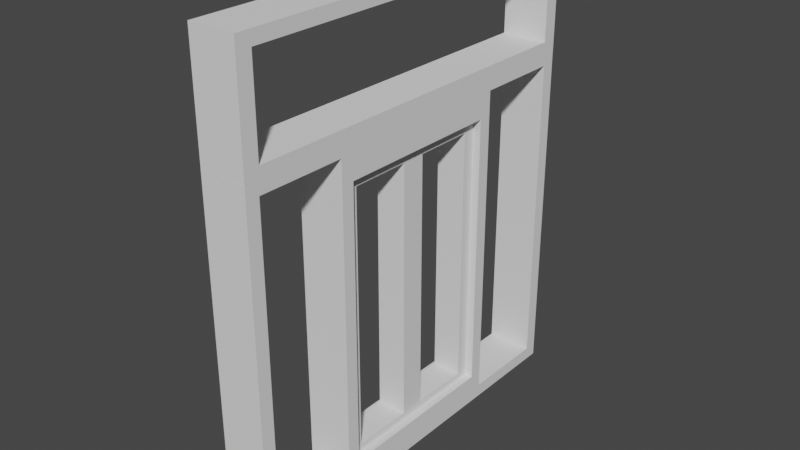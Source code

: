 # Source: drive_thru_window.blend  (saved by Blender 4.2.66; exported with 4.5.12 LTS)
import bpy
from mathutils import Matrix  # noqa: F401  (used for matrix-valued properties, if any)

bpy.ops.wm.read_factory_settings(use_empty=True)
scene = bpy.context.scene
scene.name = 'Scene'

# ---- collections
col_collection = bpy.data.collections.new('Collection'); scene.collection.children.link(col_collection)

# ---- world
world_world = bpy.data.worlds.new('World'); scene.world = world_world
world_world.use_nodes = True; world_world.node_tree.nodes.clear()
_N = world_world.node_tree.nodes; _L = world_world.node_tree.links
n0 = _N.new('ShaderNodeOutputWorld'); n0.name = 'World Output'; n0.location = (300, 300)
n1 = _N.new('ShaderNodeBackground'); n1.name = 'Background'; n1.location = (10, 300)
n1.inputs[0].default_value = (0.05088, 0.05088, 0.05088, 1.0)
_L.new(n1.outputs[0], n0.inputs[0])
n0.is_active_output = True
world_world.color = (0.05088, 0.05088, 0.05088)
world_world.use_sun_shadow = False
world_world.sun_shadow_jitter_overblur = 0.0

# ---- meshes
me_cube_006 = bpy.data.meshes.new('Cube.006')
me_cube_006.from_pydata([(-1.0, -1.0, -1.0), (-1.0, -1.0, 1.0), (-1.0, 1.0, -1.0), (-1.0, 1.0, 1.0), (1.0, -1.0, -1.0), (1.0, -1.0, 1.0), (1.0, 1.0, -1.0), (1.0, 1.0, 1.0), (-1.0, 0.7125, 0.9233), (-1.0, -0.7125, 0.9233), (-1.0, -0.7125, -0.9233), (-1.0, 0.7125, -0.9233), (1.0, -0.7125, 0.9233), (1.0, 0.7125, 0.9233), (1.0, -0.7125, -0.9233), (1.0, 0.7125, -0.9233)], [], [(0, 1, 3, 2, 11, 8, 9, 10), (2, 0, 10, 11), (2, 3, 7, 6), (15, 6, 7, 5, 4, 14, 12, 13), (14, 4, 6, 15), (4, 5, 1, 0), (2, 6, 4, 0), (7, 3, 1, 5), (13, 8, 11, 15), (9, 12, 14, 10), (11, 10, 14, 15), (8, 13, 12, 9)])
_uv = me_cube_006.uv_layers.new(name='UVMap')
_uv.uv.foreach_set('vector', [0.375, 0.0, 0.625, 0.0, 0.625, 0.25, 0.375, 0.25, 0.3846, 0.2141, 0.6154, 0.2141, 0.6154, 0.03593, 0.3846, 0.03593, 0.375, 0.25, 0.375, 0.0, 0.3846, 0.03593, 0.3846, 0.2141, 0.375, 0.25, 0.625, 0.25, 0.625, 0.5, 0.375, 0.5, 0.3846, 0.5359, 0.375, 0.5, 0.625, 0.5, 0.625, 0.75, 0.375, 0.75, 0.3846, 0.7141, 0.6154, 0.7141, 0.6154, 0.5359, 0.3846, 0.7141, 0.375, 0.75, 0.375, 0.5, 0.3846, 0.5359, 0.375, 0.75, 0.625, 0.75, 0.625, 1.0, 0.375, 1.0, 0.125, 0.5, 0.375, 0.5, 0.375, 0.75, 0.125, 0.75, 0.625, 0.5, 0.875, 0.5, 0.875, 0.75, 0.625, 0.75, 0.625, 0.4292, 0.625, 0.3208, 0.375, 0.3208, 0.375, 0.4292, 0.625, 0.9292, 0.625, 0.8208, 0.375, 0.8208, 0.375, 0.9292, 0.1958, 0.5, 0.1958, 0.75, 0.3042, 0.75, 0.3042, 0.5, 0.8042, 0.5, 0.6958, 0.5, 0.6958, 0.75, 0.8042, 0.75])
me_cube_006.update()
me_cube_007 = bpy.data.meshes.new('Cube.007')
me_cube_007.from_pydata([(-1.0, -3.5, -0.9934), (-1.0, -3.5, 1.007), (-1.0, -1.5, -0.9934), (-1.0, -1.5, 1.007), (1.0, -3.5, -0.9934), (1.0, -3.5, 1.007), (1.0, -1.5, -0.9934), (1.0, -1.5, 1.007), (-1.0, -1.727, 0.9317), (-1.0, -3.264, 0.9317), (-1.0, -3.264, -0.9186), (-1.0, -1.727, -0.9186), (1.0, -3.264, 0.9317), (1.0, -1.727, 0.9317), (1.0, -3.264, -0.9186), (1.0, -1.727, -0.9186), (-1.0, -1.727, 0.7342), (-1.0, -1.5, 0.793), (1.0, -1.5, 0.793), (1.0, -1.727, 0.7342), (-1.0, -1.727, -0.7589), (1.0, -1.727, -0.7589), (-1.0, -1.5, -0.8208), (1.0, -1.5, -0.8208), (1.0, 3.5, -0.9934), (1.0, 3.5, 1.007), (1.0, 1.5, -0.9934), (1.0, 1.5, 1.007), (-1.0, 3.5, -0.9934), (-1.0, 3.5, 1.007), (-1.0, 1.5, -0.9934), (-1.0, 1.5, 1.007), (1.0, 1.727, 0.9317), (1.0, 3.264, 0.9317), (1.0, 3.264, -0.9186), (1.0, 1.727, -0.9186), (-1.0, 3.264, 0.9317), (-1.0, 1.727, 0.9317), (-1.0, 3.264, -0.9186), (-1.0, 1.727, -0.9186), (1.0, 1.727, 0.7342), (1.0, 1.5, 0.793), (-1.0, 1.5, 0.793), (-1.0, 1.727, 0.7342), (1.0, 1.727, -0.7589), (-1.0, 1.727, -0.7589), (1.0, 1.5, -0.8208), (-1.0, 1.5, -0.8208)], [], [(20, 22, 2, 11), (2, 0, 1, 3, 8, 9, 10, 11), (13, 7, 5, 4, 6, 15, 14, 12), (19, 18, 7, 13), (4, 5, 1, 0), (2, 6, 4, 0), (7, 3, 1, 5), (21, 20, 11, 15), (9, 12, 14, 10), (11, 10, 14, 15), (8, 13, 12, 9), (13, 8, 16, 19), (21, 23, 18, 19), (22, 17, 18, 23), (8, 3, 17, 16), (15, 6, 23, 21), (19, 16, 20, 21), (16, 17, 22, 20), (2, 30, 26, 6), (22, 47, 30, 2), (44, 46, 26, 35), (26, 24, 25, 27, 32, 33, 34, 35), (37, 31, 29, 28, 30, 39, 38, 36), (43, 42, 31, 37), (28, 29, 25, 24), (26, 30, 28, 24), (31, 27, 25, 29), (45, 44, 35, 39), (33, 36, 38, 34), (35, 34, 38, 39), (32, 37, 36, 33), (37, 32, 40, 43), (45, 47, 42, 43), (46, 41, 42, 47), (32, 27, 41, 40), (39, 30, 47, 45), (43, 40, 44, 45), (40, 41, 46, 44), (23, 6, 26, 46), (22, 23, 46, 47), (3, 31, 42, 17), (17, 42, 41, 18), (3, 7, 27, 31), (7, 18, 41, 27)])
_uv = me_cube_007.uv_layers.new(name='UVMap')
_uv.uv.foreach_set('vector', [0.4043, 0.2216, 0.3966, 0.25, 0.375, 0.25, 0.3844, 0.2216, 0.375, 0.25, 0.375, 0.0, 0.625, 0.0, 0.625, 0.25, 0.6156, 0.2216, 0.6156, 0.02949, 0.3844, 0.02949, 0.3844, 0.2216, 0.6156, 0.5284, 0.625, 0.5, 0.625, 0.75, 0.375, 0.75, 0.375, 0.5, 0.3844, 0.5284, 0.3844, 0.7205, 0.6156, 0.7205, 0.5909, 0.5284, 0.5983, 0.5, 0.625, 0.5, 0.6156, 0.5284, 0.375, 0.75, 0.625, 0.75, 0.625, 1.0, 0.375, 1.0, 0.125, 0.5, 0.375, 0.5, 0.375, 0.75, 0.125, 0.75, 0.625, 0.5, 0.875, 0.5, 0.875, 0.75, 0.625, 0.75, 0.3966, 0.4432, 0.3966, 0.3061, 0.375, 0.3061, 0.375, 0.4432, 0.625, 0.9439, 0.625, 0.8068, 0.375, 0.8068, 0.375, 0.9439, 0.1811, 0.5, 0.1811, 0.75, 0.3182, 0.75, 0.3182, 0.5, 0.8189, 0.5, 0.6818, 0.5, 0.6818, 0.75, 0.8189, 0.75, 0.625, 0.4432, 0.625, 0.3061, 0.5983, 0.3061, 0.5983, 0.4432, 0.4043, 0.5284, 0.3966, 0.5, 0.5983, 0.5, 0.5909, 0.5284, 0.3966, 0.25, 0.5983, 0.25, 0.5983, 0.5, 0.3966, 0.5, 0.6156, 0.2216, 0.625, 0.25, 0.5983, 0.25, 0.5909, 0.2216, 0.3844, 0.5284, 0.375, 0.5, 0.3966, 0.5, 0.4043, 0.5284, 0.5983, 0.4432, 0.5983, 0.3061, 0.3966, 0.3061, 0.3966, 0.4432, 0.5909, 0.2216, 0.5983, 0.25, 0.3966, 0.25, 0.4043, 0.2216, 0.125, 0.5, 0.375, 0.5, 0.125, 0.5, 0.375, 0.5, 0.3966, 0.25, 0.3966, 0.5, 0.375, 0.5, 0.125, 0.5, 0.4043, 0.2216, 0.3966, 0.25, 0.375, 0.25, 0.3844, 0.2216, 0.375, 0.25, 0.375, 0.0, 0.625, 0.0, 0.625, 0.25, 0.6156, 0.2216, 0.6156, 0.02949, 0.3844, 0.02949, 0.3844, 0.2216, 0.6156, 0.5284, 0.625, 0.5, 0.625, 0.75, 0.375, 0.75, 0.375, 0.5, 0.3844, 0.5284, 0.3844, 0.7205, 0.6156, 0.7205, 0.5909, 0.5284, 0.5983, 0.5, 0.625, 0.5, 0.6156, 0.5284, 0.375, 0.75, 0.625, 0.75, 0.625, 1.0, 0.375, 1.0, 0.125, 0.5, 0.375, 0.5, 0.375, 0.75, 0.125, 0.75, 0.625, 0.5, 0.875, 0.5, 0.875, 0.75, 0.625, 0.75, 0.3966, 0.4432, 0.3966, 0.3061, 0.375, 0.3061, 0.375, 0.4432, 0.625, 0.9439, 0.625, 0.8068, 0.375, 0.8068, 0.375, 0.9439, 0.1811, 0.5, 0.1811, 0.75, 0.3182, 0.75, 0.3182, 0.5, 0.8189, 0.5, 0.6818, 0.5, 0.6818, 0.75, 0.8189, 0.75, 0.625, 0.4432, 0.625, 0.3061, 0.5983, 0.3061, 0.5983, 0.4432, 0.4043, 0.5284, 0.3966, 0.5, 0.5983, 0.5, 0.5909, 0.5284, 0.3966, 0.25, 0.5983, 0.25, 0.5983, 0.5, 0.3966, 0.5, 0.6156, 0.2216, 0.625, 0.25, 0.5983, 0.25, 0.5909, 0.2216, 0.3844, 0.5284, 0.375, 0.5, 0.3966, 0.5, 0.4043, 0.5284, 0.5983, 0.4432, 0.5983, 0.3061, 0.3966, 0.3061, 0.3966, 0.4432, 0.5909, 0.2216, 0.5983, 0.25, 0.3966, 0.25, 0.4043, 0.2216, 0.3966, 0.5, 0.375, 0.5, 0.375, 0.25, 0.3966, 0.25, 0.3966, 0.25, 0.3966, 0.5, 0.3966, 0.25, 0.3966, 0.5, 0.625, 0.25, 0.625, 0.5, 0.5983, 0.5, 0.5983, 0.25, 0.5983, 0.25, 0.5983, 0.5, 0.5983, 0.25, 0.5983, 0.5, 0.625, 0.25, 0.625, 0.5, 0.875, 0.5, 0.625, 0.5, 0.625, 0.5, 0.5983, 0.5, 0.5983, 0.25, 0.875, 0.5])
me_cube_007.use_mirror_x = True
me_cube_007.update()
me_cube_008 = bpy.data.meshes.new('Cube.008')
me_cube_008.from_pydata([(-1.0, -1.0, -1.0), (-1.0, -1.0, 1.0), (-1.0, 1.0, -1.0), (-1.0, 1.0, 1.0), (1.0, -1.0, -1.0), (1.0, -1.0, 1.0), (1.0, 1.0, -1.0), (1.0, 1.0, 1.0), (-1.0, 0.7125, 0.9233), (-1.0, -0.7125, 0.9233), (-1.0, -0.7125, -0.9233), (-1.0, 0.7125, -0.9233), (1.0, -0.7125, 0.9233), (1.0, 0.7125, 0.9233), (1.0, -0.7125, -0.9233), (1.0, 0.7125, -0.9233)], [], [(0, 1, 3, 2, 11, 8, 9, 10), (2, 0, 10, 11), (2, 3, 7, 6), (15, 6, 7, 5, 4, 14, 12, 13), (14, 4, 6, 15), (4, 5, 1, 0), (2, 6, 4, 0), (7, 3, 1, 5), (13, 8, 11, 15), (9, 12, 14, 10), (11, 10, 14, 15), (8, 13, 12, 9)])
_uv = me_cube_008.uv_layers.new(name='UVMap')
_uv.uv.foreach_set('vector', [0.375, 0.0, 0.625, 0.0, 0.625, 0.25, 0.375, 0.25, 0.3846, 0.2141, 0.6154, 0.2141, 0.6154, 0.03593, 0.3846, 0.03593, 0.375, 0.25, 0.375, 0.0, 0.3846, 0.03593, 0.3846, 0.2141, 0.375, 0.25, 0.625, 0.25, 0.625, 0.5, 0.375, 0.5, 0.3846, 0.5359, 0.375, 0.5, 0.625, 0.5, 0.625, 0.75, 0.375, 0.75, 0.3846, 0.7141, 0.6154, 0.7141, 0.6154, 0.5359, 0.3846, 0.7141, 0.375, 0.75, 0.375, 0.5, 0.3846, 0.5359, 0.375, 0.75, 0.625, 0.75, 0.625, 1.0, 0.375, 1.0, 0.125, 0.5, 0.375, 0.5, 0.375, 0.75, 0.125, 0.75, 0.625, 0.5, 0.875, 0.5, 0.875, 0.75, 0.625, 0.75, 0.625, 0.4292, 0.625, 0.3208, 0.375, 0.3208, 0.375, 0.4292, 0.625, 0.9292, 0.625, 0.8208, 0.375, 0.8208, 0.375, 0.9292, 0.1958, 0.5, 0.1958, 0.75, 0.3042, 0.75, 0.3042, 0.5, 0.8042, 0.5, 0.6958, 0.5, 0.6958, 0.75, 0.8042, 0.75])
me_cube_008.update()
me_cube_009 = bpy.data.meshes.new('Cube.009')
me_cube_009.from_pydata([(-1.0, -1.297, -0.9934), (-1.0, -1.297, 1.007), (-1.0, 0.703, -0.9934), (-1.0, 0.703, 1.007), (1.0, -1.297, -0.9934), (1.0, -1.297, 1.007), (1.0, 0.703, -0.9934), (1.0, 0.703, 1.007), (-1.0, 0.4761, 0.9317), (-1.0, -1.061, 0.9317), (-1.0, -1.061, -0.9186), (-1.0, 0.4761, -0.9186), (1.0, -1.061, 0.9317), (1.0, 0.4761, 0.9317), (1.0, -1.061, -0.9186), (1.0, 0.4761, -0.9186), (-1.0, 0.4761, 0.7342), (-1.0, 0.703, 0.793), (1.0, 0.703, 0.793), (1.0, 0.4761, 0.7342), (-1.0, 0.4761, -0.7589), (1.0, 0.4761, -0.7589), (-1.0, 0.703, -0.8208), (1.0, 0.703, -0.8208)], [], [(20, 22, 2, 11), (2, 0, 1, 3, 8, 9, 10, 11), (13, 7, 5, 4, 6, 15, 14, 12), (19, 18, 7, 13), (4, 5, 1, 0), (2, 6, 4, 0), (7, 3, 1, 5), (21, 20, 11, 15), (9, 12, 14, 10), (11, 10, 14, 15), (8, 13, 12, 9), (13, 8, 16, 19), (21, 23, 18, 19), (22, 17, 18, 23), (8, 3, 17, 16), (15, 6, 23, 21), (19, 16, 20, 21), (16, 17, 22, 20), (3, 7, 18, 17), (6, 2, 22, 23)])
_uv = me_cube_009.uv_layers.new(name='UVMap')
_uv.uv.foreach_set('vector', [0.4043, 0.2216, 0.3966, 0.25, 0.375, 0.25, 0.3844, 0.2216, 0.375, 0.25, 0.375, 0.0, 0.625, 0.0, 0.625, 0.25, 0.6156, 0.2216, 0.6156, 0.02949, 0.3844, 0.02949, 0.3844, 0.2216, 0.6156, 0.5284, 0.625, 0.5, 0.625, 0.75, 0.375, 0.75, 0.375, 0.5, 0.3844, 0.5284, 0.3844, 0.7205, 0.6156, 0.7205, 0.5909, 0.5284, 0.5983, 0.5, 0.625, 0.5, 0.6156, 0.5284, 0.375, 0.75, 0.625, 0.75, 0.625, 1.0, 0.375, 1.0, 0.125, 0.5, 0.375, 0.5, 0.375, 0.75, 0.125, 0.75, 0.625, 0.5, 0.875, 0.5, 0.875, 0.75, 0.625, 0.75, 0.3966, 0.4432, 0.3966, 0.3061, 0.375, 0.3061, 0.375, 0.4432, 0.625, 0.9439, 0.625, 0.8068, 0.375, 0.8068, 0.375, 0.9439, 0.1811, 0.5, 0.1811, 0.75, 0.3182, 0.75, 0.3182, 0.5, 0.8189, 0.5, 0.6818, 0.5, 0.6818, 0.75, 0.8189, 0.75, 0.625, 0.4432, 0.625, 0.3061, 0.5983, 0.3061, 0.5983, 0.4432, 0.4043, 0.5284, 0.3966, 0.5, 0.5983, 0.5, 0.5909, 0.5284, 0.3966, 0.25, 0.5983, 0.25, 0.5983, 0.5, 0.3966, 0.5, 0.6156, 0.2216, 0.625, 0.25, 0.5983, 0.25, 0.5909, 0.2216, 0.3844, 0.5284, 0.375, 0.5, 0.3966, 0.5, 0.4043, 0.5284, 0.5983, 0.4432, 0.5983, 0.3061, 0.3966, 0.3061, 0.3966, 0.4432, 0.5909, 0.2216, 0.5983, 0.25, 0.3966, 0.25, 0.4043, 0.2216, 0.875, 0.5, 0.625, 0.5, 0.5983, 0.5, 0.5983, 0.25, 0.375, 0.5, 0.375, 0.25, 0.3966, 0.25, 0.3966, 0.5])
me_cube_009.use_mirror_x = True
me_cube_009.update()

# ---- objects
ob_cube_003 = bpy.data.objects.new('Cube.003', me_cube_006)
ob_cube_004 = bpy.data.objects.new('Cube.004', me_cube_007)
ob_cube_005 = bpy.data.objects.new('Cube.005', me_cube_008)
ob_cube_001 = bpy.data.objects.new('Cube.001', me_cube_009)

# ---- transforms, parenting, visibility, modifiers, constraints
ob_cube_003.location = (0.0, -0.75, -0.08165)
ob_cube_003.scale = (0.2629, 0.75, 2.472)
ob_cube_004.location = (7.303e-09, 0.0, 0.0)
ob_cube_004.rotation_euler = (0.0, 0.0, 3.142)
ob_cube_004.scale = (0.407, 1.0, 3.029)
ob_cube_004.use_mesh_mirror_x = True
ob_cube_005.location = (0.0, 0.75, -0.08165)
ob_cube_005.scale = (0.2629, 0.75, 2.472)
ob_cube_001.location = (2.024e-07, -0.02177, 4.297)
ob_cube_001.rotation_euler = (1.571, 0.0, 3.142)
ob_cube_001.scale = (0.407, 1.0, 3.5)
ob_cube_001.use_mesh_mirror_x = True

# ---- collection membership
col_collection.objects.link(ob_cube_003)
col_collection.objects.link(ob_cube_004)
col_collection.objects.link(ob_cube_005)
col_collection.objects.link(ob_cube_001)

# ---- scene / render settings (as saved in the file)
scene.frame_start = 1; scene.frame_end = 250; scene.frame_set(1)
scene.render.engine = 'BLENDER_EEVEE_NEXT'
scene.cycles.sampling_pattern = 'TABULATED_SOBOL'
scene.cycles.use_light_tree = False
scene.view_settings.view_transform = 'Filmic'
bpy.context.view_layer.update()

# ---- added for rendering (the .blend has no active camera and no usable light): camera, sun
cam_auto = bpy.data.cameras.new('AutoCamera')
cam_auto.lens = 50.0
cam_auto.sensor_width = 36.0
cam_auto.clip_end = 1000.0
ob_auto_camera = bpy.data.objects.new('AutoCamera', cam_auto)
scene.collection.objects.link(ob_auto_camera)
ob_auto_camera.location = (9.87098, -11.8446, 8.89232)
ob_auto_camera.rotation_euler = (1.09748, -7.21219e-08, 0.694738)
scene.camera = ob_auto_camera
light_auto_sun = bpy.data.lights.new('AutoSun', 'SUN')
light_auto_sun.energy = 3.0
light_auto_sun.angle = 0.0523599
ob_auto_sun = bpy.data.objects.new('AutoSun', light_auto_sun)
scene.collection.objects.link(ob_auto_sun)
ob_auto_sun.rotation_euler = (0.872665, 0.174533, 0.523599)
bpy.context.view_layer.update()
